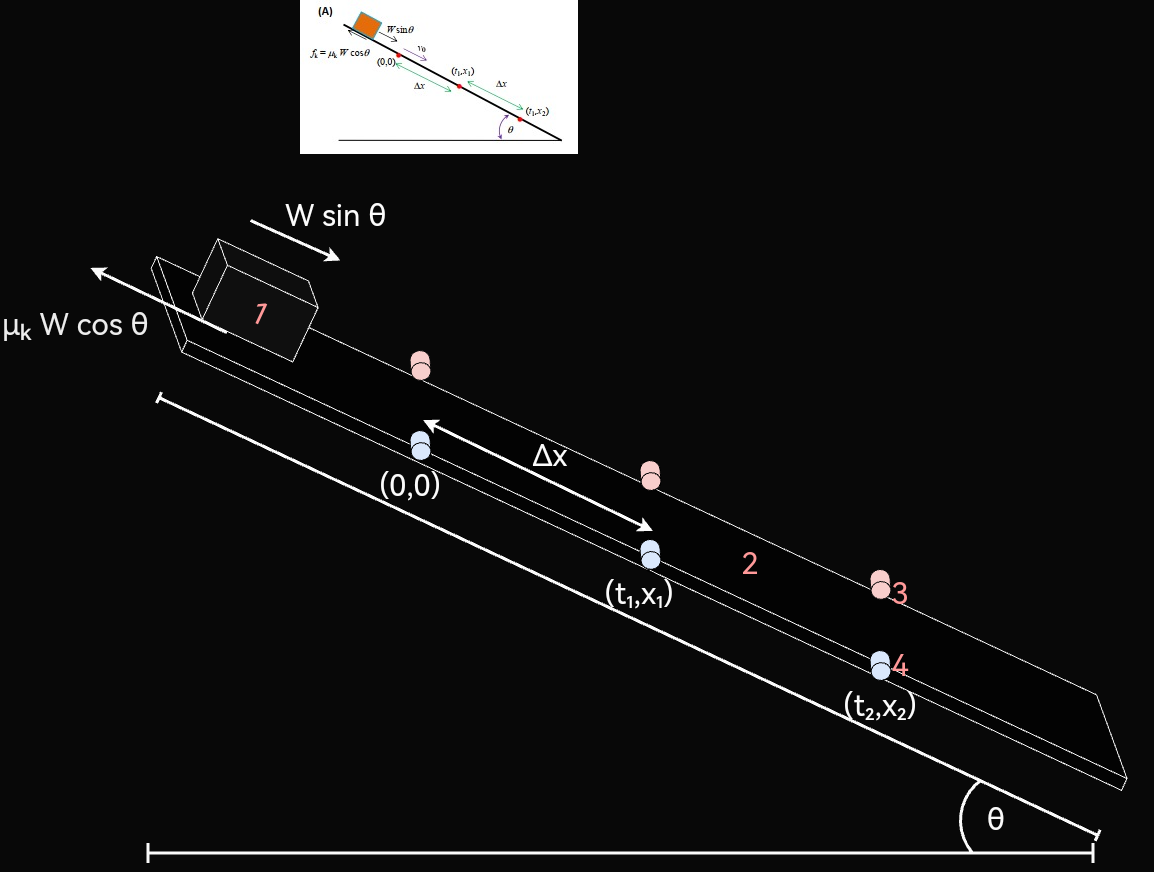

The diagram above was exported from draw.io. Its source (the exported page's mxGraphModel, read from the mxfile embedded in the PNG):
<mxGraphModel dx="2358" dy="1844" grid="1" gridSize="10" guides="1" tooltips="1" connect="1" arrows="1" fold="1" page="0" pageScale="1" pageWidth="827" pageHeight="1169" background="#080808" math="0" shadow="0">
  <root>
    <mxCell id="0" />
    <mxCell id="1" parent="0" />
    <mxCell id="9IGq_L0X8TQxTiQSzJDi-8" value="&lt;font style=&quot;font-size: 20px;&quot;&gt;2&lt;/font&gt;" style="shape=cube;whiteSpace=wrap;html=1;boundedLbl=1;backgroundOutline=1;darkOpacity=0.05;darkOpacity2=0.1;rotation=25;size=63;strokeColor=#FAFAFA;fillColor=#030303;" parent="1" vertex="1">
      <mxGeometry x="-861.39" y="-645.06" width="1100" height="76" as="geometry" />
    </mxCell>
    <mxCell id="9IGq_L0X8TQxTiQSzJDi-7" value="&lt;font color=&quot;#ff9999&quot; style=&quot;font-size: 30px;&quot;&gt;1&lt;/font&gt;" style="shape=cube;whiteSpace=wrap;html=1;boundedLbl=1;backgroundOutline=1;darkOpacity=0.05;darkOpacity2=0.1;rotation=25;strokeColor=#FAFAFA;fillColor=#0F0F0F;fontSize=30;" parent="1" vertex="1">
      <mxGeometry x="-755.23" y="-870.19" width="120" height="80" as="geometry" />
    </mxCell>
    <mxCell id="9IGq_L0X8TQxTiQSzJDi-10" value="" style="shape=crossbar;whiteSpace=wrap;html=1;rounded=1;rotation=25;strokeColor=#FAFAFA;strokeWidth=3;" parent="1" vertex="1">
      <mxGeometry x="-840" y="-520" width="1035.69" height="12" as="geometry" />
    </mxCell>
    <mxCell id="DVurfl7tK8hgqaDt5xU9-3" value="" style="shape=cylinder3;whiteSpace=wrap;html=1;boundedLbl=1;backgroundOutline=1;size=8.909952622966557;fillColor=#f8cecc;strokeColor=#0A0A0A;rotation=-185;gradientColor=none;" parent="1" vertex="1">
      <mxGeometry x="-540" y="-780" width="20" height="30" as="geometry" />
    </mxCell>
    <mxCell id="DVurfl7tK8hgqaDt5xU9-4" value="" style="shape=cylinder3;whiteSpace=wrap;html=1;boundedLbl=1;backgroundOutline=1;size=8.909952622966557;fillColor=#f8cecc;strokeColor=#000000;rotation=-185;gradientColor=none;" parent="1" vertex="1">
      <mxGeometry x="-310" y="-670" width="20" height="30" as="geometry" />
    </mxCell>
    <mxCell id="DVurfl7tK8hgqaDt5xU9-5" value="" style="shape=cylinder3;whiteSpace=wrap;html=1;boundedLbl=1;backgroundOutline=1;size=8.909952622966557;fillColor=#f8cecc;strokeColor=#080808;rotation=-185;gradientColor=none;" parent="1" vertex="1">
      <mxGeometry x="-80" y="-561.1" width="20" height="30" as="geometry" />
    </mxCell>
    <mxCell id="DVurfl7tK8hgqaDt5xU9-9" value="" style="shape=cylinder3;whiteSpace=wrap;html=1;boundedLbl=1;backgroundOutline=1;size=8.909952622966557;fillColor=#dae8fc;strokeColor=#000000;rotation=-185;" parent="1" vertex="1">
      <mxGeometry x="-540" y="-700" width="20" height="30" as="geometry" />
    </mxCell>
    <mxCell id="DVurfl7tK8hgqaDt5xU9-10" value="" style="shape=cylinder3;whiteSpace=wrap;html=1;boundedLbl=1;backgroundOutline=1;size=8.909952622966557;fillColor=#dae8fc;strokeColor=#000000;rotation=-185;" parent="1" vertex="1">
      <mxGeometry x="-310" y="-591.1" width="20" height="30" as="geometry" />
    </mxCell>
    <mxCell id="DVurfl7tK8hgqaDt5xU9-11" value="" style="shape=cylinder3;whiteSpace=wrap;html=1;boundedLbl=1;backgroundOutline=1;size=8.909952622966557;fillColor=#dae8fc;strokeColor=#000000;rotation=-185;" parent="1" vertex="1">
      <mxGeometry x="-80" y="-480" width="20" height="30" as="geometry" />
    </mxCell>
    <mxCell id="idHEwyxmWycCZpmIf27r-6" value="&lt;font style=&quot;font-size: 30px;&quot;&gt;2&lt;/font&gt;" style="text;html=1;strokeColor=none;fillColor=none;align=center;verticalAlign=middle;whiteSpace=wrap;rounded=0;rotation=0;fontColor=#FF9999;fontSize=30;" vertex="1" parent="1">
      <mxGeometry x="-230" y="-582.1" width="60" height="30" as="geometry" />
    </mxCell>
    <mxCell id="idHEwyxmWycCZpmIf27r-7" value="3" style="text;strokeColor=none;fillColor=none;align=center;verticalAlign=middle;whiteSpace=wrap;rounded=0;fontColor=#FF9999;fontSize=30;rotation=0;" vertex="1" parent="1">
      <mxGeometry x="-80" y="-552.0999999999999" width="60" height="30" as="geometry" />
    </mxCell>
    <mxCell id="idHEwyxmWycCZpmIf27r-8" value="&lt;font style=&quot;font-size: 30px;&quot;&gt;4&lt;/font&gt;" style="text;html=1;strokeColor=none;fillColor=none;align=center;verticalAlign=middle;whiteSpace=wrap;rounded=0;fontColor=#FF9999;fontSize=30;rotation=0;" vertex="1" parent="1">
      <mxGeometry x="-80" y="-479.9999999999999" width="60" height="30" as="geometry" />
    </mxCell>
    <mxCell id="idHEwyxmWycCZpmIf27r-9" value="" style="endArrow=classic;html=1;rounded=0;strokeColor=#FAFAFA;strokeWidth=3;" edge="1" parent="1">
      <mxGeometry width="50" height="50" relative="1" as="geometry">
        <mxPoint x="-723.52" y="-797.7900000000001" as="sourcePoint" />
        <mxPoint x="-860" y="-862.6" as="targetPoint" />
      </mxGeometry>
    </mxCell>
    <mxCell id="idHEwyxmWycCZpmIf27r-11" value="" style="endArrow=classic;html=1;rounded=0;strokeColor=#FAFAFA;strokeWidth=3;" edge="1" parent="1">
      <mxGeometry width="50" height="50" relative="1" as="geometry">
        <mxPoint x="-700" y="-910" as="sourcePoint" />
        <mxPoint x="-610" y="-870" as="targetPoint" />
      </mxGeometry>
    </mxCell>
    <mxCell id="idHEwyxmWycCZpmIf27r-12" value="" style="verticalLabelPosition=bottom;verticalAlign=top;html=1;shape=mxgraph.basic.arc;startAngle=0.6397425745814755;endAngle=0.9006385728992437;strokeColor=#FAFAFA;strokeWidth=3;" vertex="1" parent="1">
      <mxGeometry x="10" y="-360" width="100" height="100" as="geometry" />
    </mxCell>
    <mxCell id="idHEwyxmWycCZpmIf27r-13" value="" style="shape=crossbar;whiteSpace=wrap;html=1;rounded=1;direction=south;strokeColor=#FAFAFA;strokeWidth=3;rotation=90;" vertex="1" parent="1">
      <mxGeometry x="-340" y="-750" width="20" height="945" as="geometry" />
    </mxCell>
    <mxCell id="idHEwyxmWycCZpmIf27r-14" value="" style="shape=image;verticalLabelPosition=bottom;labelBackgroundColor=default;verticalAlign=top;aspect=fixed;imageAspect=0;image=data:image/jpeg,(base64 omitted: 11300 chars);" vertex="1" parent="1">
      <mxGeometry x="-650" y="-1130" width="278" height="154" as="geometry" />
    </mxCell>
    <mxCell id="idHEwyxmWycCZpmIf27r-17" value="W sin θ " style="text;strokeColor=none;fillColor=none;align=center;verticalAlign=middle;whiteSpace=wrap;rounded=0;fontColor=#FCFCFC;rotation=0;fontSize=30;" vertex="1" parent="1">
      <mxGeometry x="-670" y="-930" width="120" height="30" as="geometry" />
    </mxCell>
    <mxCell id="idHEwyxmWycCZpmIf27r-18" value="(0,0)" style="text;strokeColor=none;fillColor=none;align=center;verticalAlign=middle;whiteSpace=wrap;rounded=0;fontColor=#FCFCFC;rotation=0;fontSize=30;" vertex="1" parent="1">
      <mxGeometry x="-580" y="-660" width="80" height="30" as="geometry" />
    </mxCell>
    <mxCell id="idHEwyxmWycCZpmIf27r-19" value="(t₁,x₁)" style="text;strokeColor=none;fillColor=none;align=center;verticalAlign=middle;whiteSpace=wrap;rounded=0;fontColor=#FCFCFC;rotation=0;fontSize=30;" vertex="1" parent="1">
      <mxGeometry x="-351.39" y="-552.1" width="80" height="30" as="geometry" />
    </mxCell>
    <mxCell id="idHEwyxmWycCZpmIf27r-20" value="(t₂,x₂)" style="text;strokeColor=none;fillColor=none;align=center;verticalAlign=middle;whiteSpace=wrap;rounded=0;fontColor=#FCFCFC;rotation=0;fontSize=30;" vertex="1" parent="1">
      <mxGeometry x="-110" y="-440" width="80" height="30" as="geometry" />
    </mxCell>
    <mxCell id="idHEwyxmWycCZpmIf27r-21" value="" style="endArrow=classic;startArrow=classic;html=1;rounded=0;strokeColor=#FCFCFC;strokeWidth=3;" edge="1" parent="1">
      <mxGeometry width="50" height="50" relative="1" as="geometry">
        <mxPoint x="-527.5" y="-710.5" as="sourcePoint" />
        <mxPoint x="-297.5" y="-599.5" as="targetPoint" />
      </mxGeometry>
    </mxCell>
    <mxCell id="idHEwyxmWycCZpmIf27r-22" value="Δx" style="text;strokeColor=none;fillColor=none;align=center;verticalAlign=middle;whiteSpace=wrap;rounded=0;fontColor=#FCFCFC;rotation=0;fontSize=30;" vertex="1" parent="1">
      <mxGeometry x="-440" y="-690" width="80" height="30" as="geometry" />
    </mxCell>
    <mxCell id="idHEwyxmWycCZpmIf27r-23" value="θ" style="text;whiteSpace=wrap;fontColor=#FAFAFA;fontSize=30;" vertex="1" parent="1">
      <mxGeometry x="35" y="-335" width="50" height="50" as="geometry" />
    </mxCell>
    <mxCell id="idHEwyxmWycCZpmIf27r-24" value="μₖ W cos θ" style="text;whiteSpace=wrap;fontColor=#EDEDED;fontSize=30;rotation=0;" vertex="1" parent="1">
      <mxGeometry x="-950" y="-830.19" width="160" height="40" as="geometry" />
    </mxCell>
  </root>
</mxGraphModel>